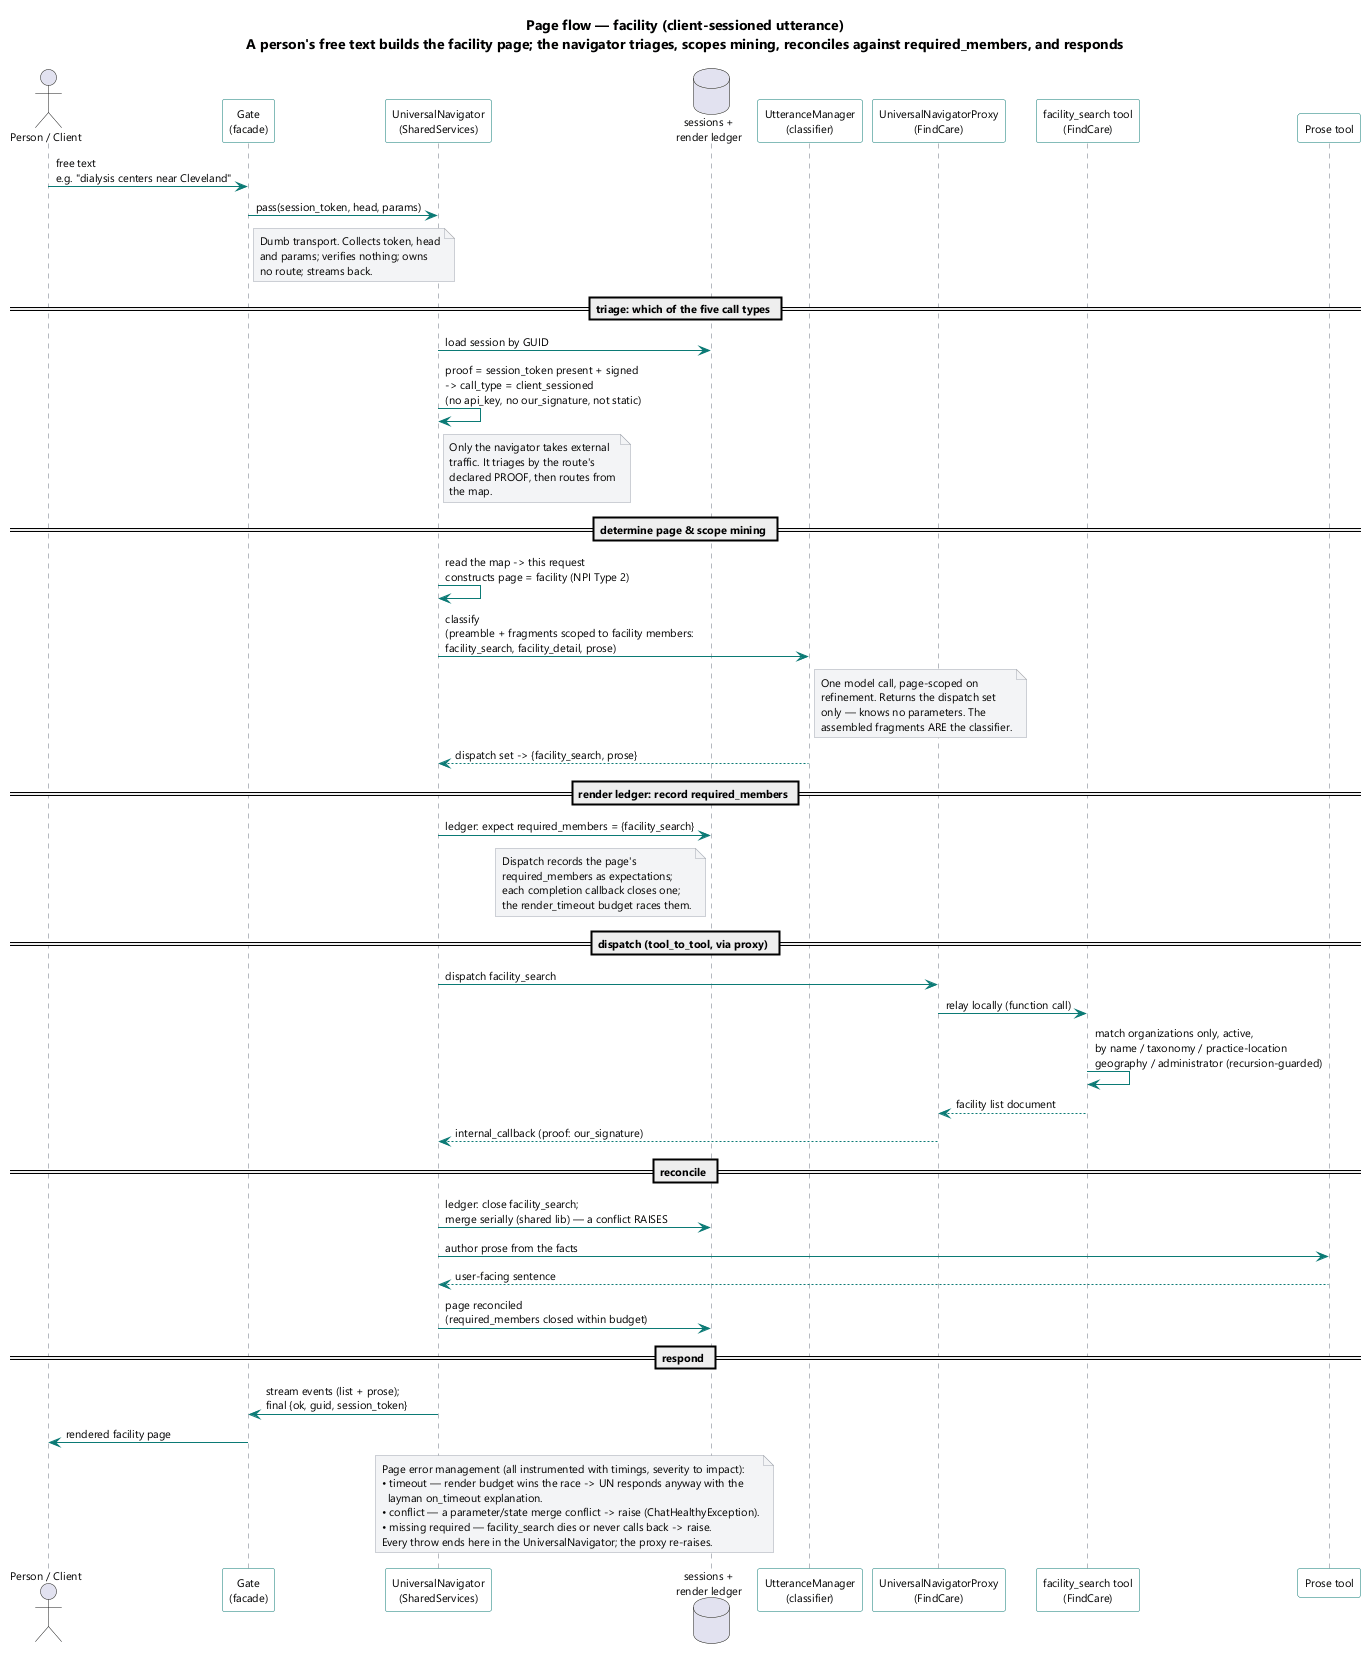

The diagram above was rendered by PlantUML. Its source (embedded in the PNG):
@startuml
skinparam shadowing false
skinparam defaultFontName Segoe UI
skinparam defaultFontSize 11
skinparam ArrowColor #0b7a75
skinparam SequenceLifeLineBorderColor #6b7280
skinparam ParticipantBorderColor #0b7a75
skinparam ParticipantBackgroundColor #fdfdfd
skinparam NoteBackgroundColor #f3f4f6
skinparam NoteBorderColor #9ca3af

title Page flow — facility (client-sessioned utterance)\nA person's free text builds the facility page; the navigator triages, scopes mining, reconciles against required_members, and responds

actor "Person / Client" as P
participant "Gate\n(facade)" as GATE
participant "UniversalNavigator\n(SharedServices)" as UN
database "sessions +\nrender ledger" as REPO
participant "UtteranceManager\n(classifier)" as UM
participant "UniversalNavigatorProxy\n(FindCare)" as PXY
participant "facility_search tool\n(FindCare)" as FS
participant "Prose tool" as PR

P -> GATE : free text\ne.g. "dialysis centers near Cleveland"
GATE -> UN : pass(session_token, head, params)
note right of GATE
  Dumb transport. Collects token, head
  and params; verifies nothing; owns
  no route; streams back.
end note

== triage: which of the five call types ==
UN -> REPO : load session by GUID
UN -> UN : proof = session_token present + signed\n-> call_type = client_sessioned\n(no api_key, no our_signature, not static)
note right of UN
  Only the navigator takes external
  traffic. It triages by the route's
  declared PROOF, then routes from
  the map.
end note

== determine page & scope mining ==
UN -> UN : read the map -> this request\nconstructs page = facility (NPI Type 2)
UN -> UM : classify\n(preamble + fragments scoped to facility members:\nfacility_search, facility_detail, prose)
note right of UM
  One model call, page-scoped on
  refinement. Returns the dispatch set
  only — knows no parameters. The
  assembled fragments ARE the classifier.
end note
UM --> UN : dispatch set -> {facility_search, prose}

== render ledger: record required_members ==
UN -> REPO : ledger: expect required_members = {facility_search}
note left of REPO
  Dispatch records the page's
  required_members as expectations;
  each completion callback closes one;
  the render_timeout budget races them.
end note

== dispatch (tool_to_tool, via proxy) ==
UN -> PXY : dispatch facility_search
PXY -> FS : relay locally (function call)
FS -> FS : match organizations only, active,\nby name / taxonomy / practice-location\ngeography / administrator (recursion-guarded)
FS --> PXY : facility list document
PXY --> UN : internal_callback (proof: our_signature)

== reconcile ==
UN -> REPO : ledger: close facility_search;\nmerge serially (shared lib) — a conflict RAISES
UN -> PR : author prose from the facts
PR --> UN : user-facing sentence
UN -> REPO : page reconciled\n(required_members closed within budget)

== respond ==
UN -> GATE : stream events (list + prose);\nfinal {ok, guid, session_token}
GATE -> P : rendered facility page

note over UN, REPO #f3f4f6
  Page error management (all instrumented with timings, severity to impact):
  • timeout — render budget wins the race -> UN responds anyway with the
    layman on_timeout explanation.
  • conflict — a parameter/state merge conflict -> raise (ChatHealthyException).
  • missing required — facility_search dies or never calls back -> raise.
  Every throw ends here in the UniversalNavigator; the proxy re-raises.
end note

@enduml